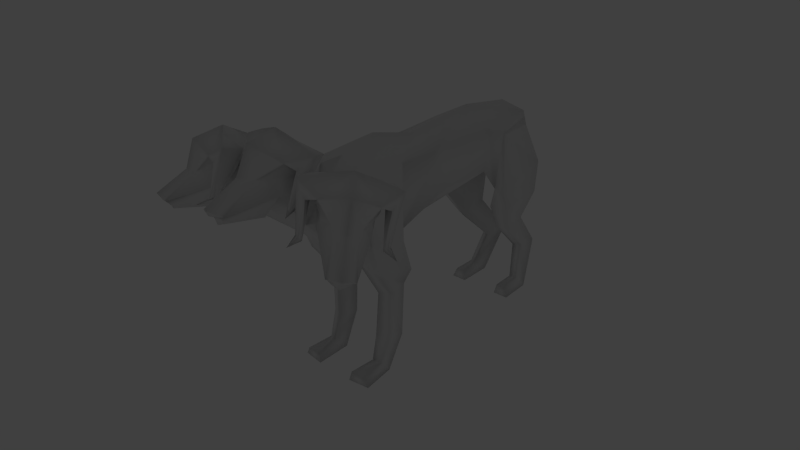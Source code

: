 # Source: cerberus_v002.blend  (saved by Blender 2.56.2; exported with 4.5.12 LTS)
import bpy
from mathutils import Matrix  # noqa: F401  (used for matrix-valued properties, if any)

bpy.ops.wm.read_factory_settings(use_empty=True)
scene = bpy.context.scene
scene.name = 'Scene'

# ---- collections
col_collection_1 = bpy.data.collections.new('Collection 1'); scene.collection.children.link(col_collection_1)
col_collection_2 = bpy.data.collections.new('Collection 2'); scene.collection.children.link(col_collection_2)
col_collection_2.hide_render = True
col_collection_2.hide_viewport = True
col_collection_10 = bpy.data.collections.new('Collection 10'); scene.collection.children.link(col_collection_10)
col_collection_10.hide_render = True
col_collection_10.hide_viewport = True

# ---- materials (node trees are filled in below, after node groups)
mat_material_001 = bpy.data.materials.new('Material.001')
mat_material_001.alpha_threshold = 0.0
mat_material_001.use_transparent_shadow = False
mat_material_001.roughness = 0.5
mat_material_001.line_color = (0.0, 0.0, 0.0, 1.0)

# ---- material node trees

# ---- world
world_world = bpy.data.worlds.new('World'); scene.world = world_world
world_world.color = (0.05088, 0.05088, 0.05088)
world_world.use_sun_shadow = False
world_world.sun_shadow_jitter_overblur = 0.0
world_world.cycles.sampling_method = 'MANUAL'
world_world.cycles.sample_map_resolution = 256

# ---- cameras
cam_camera = bpy.data.cameras.new('Camera')
cam_camera.clip_end = 100.0
cam_camera.lens = 35.0
cam_camera.ortho_scale = 7.314
cam_camera.dof.focus_distance = 0.0
cam_camera.dof.aperture_fstop = 128.0

# ---- lights
light_lamp = bpy.data.lights.new('Lamp', 'POINT')
light_lamp.transmission_factor = 0.0
light_lamp.cutoff_distance = 30.0
light_lamp.energy = 100.0
light_lamp.shadow_buffer_clip_start = 1.001
light_lamp.shadow_soft_size = 1.0
light_lamp.shadow_maximum_resolution = 0.006
light_lamp.use_absolute_resolution = True
light_lamp.cycles.use_multiple_importance_sampling = False

# ---- meshes
me_cube_004 = bpy.data.meshes.new('Cube.004')
me_cube_004.from_pydata([(-6.439, 13.5, -2.905), (6.439, 13.5, -2.905), (-6.413, 15.25, 6.134), (6.413, 15.25, 6.134), (-4.324, 23.99, 6.424), (4.324, 23.99, 6.424), (-3.812, 24.55, 0.6046), (3.812, 24.55, 0.6046), (-8.151, 23.22, -0.3001), (8.151, 23.22, -0.3001), (-5.658, 22.54, 5.671), (5.658, 22.54, 5.671), (-6.088, 16.13, 5.598), (6.088, 16.13, 5.598), (-7.736, 14.13, -3.432), (7.736, 14.13, -3.432), (-5.11, 19.37, -12.48), (5.11, 19.37, -12.48), (-5.839, 22.65, -11.21), (5.839, 22.65, -11.21), (-3.238, 23.59, -10.82), (3.238, 23.59, -10.82), (-3.69, 18.94, -12.73), (3.69, 18.94, -12.73), (-3.994, 23.17, -23.78), (3.994, 23.17, -23.78), (-3.545, 25.85, -25.97), (3.545, 25.85, -25.97), (-5.772, 25.27, -25.97), (5.772, 25.27, -25.97), (-5.149, 23.51, -23.91), (5.149, 23.51, -23.91), (-5.35, 19.51, -24.17), (5.35, 19.51, -24.17), (-6.12, 19.36, -25.97), (6.12, 19.36, -25.97), (-3.358, 19.39, -25.97), (3.358, 19.39, -25.97), (-3.755, 19.57, -24.25), (3.755, 19.57, -24.25), (-2.357, 29.72, -17.94), (2.357, 29.72, -17.94), (-2.874, 25.15, -18.37), (2.874, 25.15, -18.37), (-4.923, 28.55, -17.9), (4.923, 28.55, -17.9), (-4.217, 25.78, -18.28), (4.217, 25.78, -18.28), (-4.725, 14.95, -7.004), (4.725, 14.95, -7.004), (-7.473, 15.78, -6.852), (7.473, 15.78, -6.852), (-8.276, 22.52, -5.568), (8.276, 22.52, -5.568), (-3.256, 24.3, -5.639), (3.256, 24.3, -5.639), (2.764, -18.5, -2.973), (0.0, -18.48, -3.82), (0.0, -13.92, 8.659), (0.0, -7.914, 10.44), (0.0, -5.341, -5.901), (-5.728, -7.866, 7.3), (5.728, -7.866, 7.3), (-4.095, -6.703, -4.315), (4.095, -6.703, -4.315), (-5.456, 11.64, 0.3355), (5.456, 11.64, 0.3355), (-5.301, 12.62, 7.188), (5.301, 12.62, 7.188), (0.0, 14.27, -1.359), (0.0, 13.48, 9.977), (-8.494, -10.59, -2.834), (8.494, -10.59, -2.834), (-7.302, -9.464, 4.267), (7.302, -9.464, 4.267), (-6.903, -15.88, 5.517), (6.903, -15.88, 5.517), (-7.882, -16.22, -2.096), (7.882, -16.22, -2.096), (-6.238, -10.86, -12.26), (6.238, -10.86, -12.26), (-6.545, -8.373, -11.34), (6.545, -8.373, -11.34), (-3.814, -7.805, -11.22), (3.814, -7.805, -11.22), (-4.307, -11.54, -12.49), (4.307, -11.54, -12.49), (-4.196, -12.83, -23.72), (4.196, -12.83, -23.72), (-3.619, -10.87, -25.73), (3.619, -10.87, -25.73), (-5.913, -10.97, -25.73), (5.913, -10.97, -25.73), (-5.585, -12.39, -23.97), (5.585, -12.39, -23.97), (-6.099, -16.61, -24.33), (6.099, -16.61, -24.33), (-6.795, -16.52, -25.73), (6.795, -16.52, -25.73), (-3.246, -16.98, -25.73), (3.246, -16.98, -25.73), (-3.649, -16.8, -24.15), (3.649, -16.8, -24.15), (-3.5, -8.516, -19.91), (3.5, -8.516, -19.91), (-4.025, -11.83, -19.77), (4.025, -11.83, -19.77), (-6.79, -9.028, -19.69), (6.79, -9.028, -19.69), (-6.001, -10.9, -19.7), (6.001, -10.9, -19.7), (-4.073, -15.43, -5.886), (4.073, -15.43, -5.886), (-7.225, -14.11, -7.79), (7.225, -14.11, -7.79), (-8.797, -9.256, -7.801), (8.797, -9.256, -7.801), (-3.631, -7.232, -8.781), (3.631, -7.232, -8.781), (-2.426, 24.87, -0.3242), (2.426, 24.87, -0.3242), (-3.702, 24.53, 7.261), (3.702, 24.53, 7.261), (0.0, 25.22, -0.3685), (0.0, 23.42, 8.659), (0.0, 25.05, 7.723), (0.0, 25.44, 4.032), (-2.002, 24.95, 7.094), (2.002, 24.95, 7.094), (-2.088, 25.57, 4.263), (2.088, 25.57, 4.263), (-1.441, 27.87, 2.048), (1.441, 27.87, 2.048), (-1.121, 29.08, 3.006), (1.121, 29.08, 3.006), (0.0, 27.19, 2.126), (0.0, 29.34, 3.299), (0.0, 32.95, -6.967), (0.0, 31.63, -7.082), (-0.6403, 32.68, -6.945), (0.6403, 32.68, -6.945), (-0.7614, 32.07, -7.177), (0.7614, 32.07, -7.177), (-5.286, 2.419, 0.2233), (5.286, 2.419, 0.2233), (-4.69, 1.206, 6.688), (4.69, 1.206, 6.688), (0.0, 2.807, -5.234), (0.0, 1.065, 8.239), (3.867, -22.26, 9.351), (3.266, -27.68, 7.733), (1.543, -29.83, 9.984), (3.802, -27.11, 11.96), (1.84, -34.99, 6.734), (1.349, -35.27, 7.048), (0.0, -29.59, 14.35), (3.322e-07, -35.96, 6.767), (2.933, -27.05, 10.86), (2.073, -28.44, 10.01), (3.09, -27.23, 9.726), (3.914, -25.71, 10.35), (1.518, -35.15, 6.717), (0.0, -35.34, 6.94), (0.9603, -34.32, 5.472), (1.876, -29.05, 4.878), (3.151, -24.67, 14.34), (0.0, -25.05, 15.32), (2.637, -22.78, 12.04), (0.0, -23.09, 13.83), (5.416, -21.97, 12.27), (6.582, -24.42, 12.99), (5.225, -26.35, 11.19), (4.622, -23.43, 10.04), (5.358, -27.36, 6.021), (4.903, -27.97, 6.334), (5.545, -27.94, 6.744), (5.826, -27.3, 6.558), (6.628, -29.68, 6.328), (0.0, -17.7, 8.595), (3.411, -21.59, 5.068), (3.567, -23.88, 2.544), (0.0, -22.48, 0.3228), (8.42, -22.79, 0.5759), (4.684, -23.47, 3.049), (9.638, -19.53, 0.7618), (5.339, -21.85, 5.439), (8.999, -17.93, 3.745), (0.0, -20.45, 11.12), (7.169, -19.09, 5.251), (-4.863, -16.73, 6.985), (4.863, -16.73, 6.985), (-7.169, -19.09, 5.251), (-8.999, -17.93, 3.745), (-5.339, -21.85, 5.439), (-9.638, -19.53, 0.7618), (-4.684, -23.47, 3.049), (-8.42, -22.79, 0.5759), (-3.567, -23.88, 2.544), (-3.411, -21.59, 5.068), (0.0, -27.12, 4.97), (-6.628, -29.68, 6.328), (-5.826, -27.3, 6.558), (-5.545, -27.94, 6.744), (-4.903, -27.97, 6.334), (-5.358, -27.36, 6.021), (-4.622, -23.43, 10.04), (-5.225, -26.35, 11.19), (-6.582, -24.42, 12.99), (-5.416, -21.97, 12.27), (-2.637, -22.78, 12.04), (-3.151, -24.67, 14.34), (0.0, -28.96, 4.439), (-1.876, -29.05, 4.878), (0.0, -34.81, 5.22), (-0.9603, -34.32, 5.472), (-1.518, -35.15, 6.717), (0.0, -28.11, 6.747), (-3.914, -25.71, 10.35), (-3.09, -27.23, 9.726), (-2.073, -28.44, 10.01), (-2.933, -27.05, 10.86), (6.344e-07, -36.5, 7.865), (6.344e-07, -31.52, 10.41), (-1.349, -35.27, 7.048), (-1.84, -34.99, 6.734), (-3.802, -27.11, 11.96), (-1.543, -29.83, 9.984), (-3.266, -27.68, 7.733), (-3.867, -22.26, 9.351), (-2.764, -18.5, -2.973), (6.811, -24.69, 7.997), (10.52, -28.06, 5.308), (13.74, -28.37, 6.785), (10.84, -28.09, 9.591), (16.25, -32.18, 2.718), (16.85, -32.03, 2.886), (16.06, -28.47, 6.61), (18.83, -31.95, 3.213), (11.11, -27.42, 8.391), (12.43, -27.77, 7.159), (10.84, -27.64, 7.291), (9.394, -27.16, 8.321), (12.79, -26.03, 3.715), (16.57, -32.06, 2.618), (16.07, -31.06, 1.475), (17.0, -30.73, 0.9744), (11.68, -28.0, 2.051), (12.79, -26.6, 1.323), (10.21, -25.93, 12.24), (8.689, -24.21, 10.29), (6.292, -25.62, 11.14), (7.363, -28.18, 11.58), (9.152, -28.55, 9.237), (7.267, -26.05, 8.568), (8.44, -29.3, 4.069), (9.246, -29.41, 4.179), (8.894, -29.85, 4.69), (8.218, -29.6, 4.679), (9.239, -31.84, 4.145), (11.66, -25.31, 2.184), (8.657, -20.69, 9.391), (18.29, -22.42, 1.883), (16.17, -21.32, 2.69), (16.47, -21.97, 2.797), (15.94, -22.44, 2.505), (15.76, -21.69, 2.24), (13.58, -19.49, 6.99), (16.29, -21.13, 7.453), (16.35, -18.83, 9.329), (13.69, -17.92, 9.29), (11.16, -22.58, 11.51), (12.29, -20.47, 9.394), (12.88, -23.98, 12.59), (14.52, -21.46, 11.17), (14.24, -25.33, 1.41), (17.38, -29.7, 1.147), (17.8, -31.12, 2.537), (18.64, -29.9, 2.099), (14.74, -21.6, 6.985), (15.06, -23.25, 6.236), (15.27, -24.83, 6.451), (15.12, -23.25, 7.389), (18.18, -31.56, 2.253), (15.74, -27.16, 10.79), (18.69, -30.11, 2.426), (18.76, -29.56, 2.09), (16.03, -22.68, 8.293), (15.85, -26.18, 6.258), (14.98, -23.42, 4.192), (12.09, -19.2, 6.677), (-12.09, -19.2, 6.677), (-14.98, -23.42, 4.192), (-15.85, -26.18, 6.258), (-16.03, -22.68, 8.293), (-18.76, -29.56, 2.09), (-18.69, -30.11, 2.426), (-15.74, -27.16, 10.79), (-18.18, -31.56, 2.253), (-15.12, -23.25, 7.389), (-15.27, -24.83, 6.451), (-15.06, -23.25, 6.236), (-14.74, -21.6, 6.985), (-18.64, -29.9, 2.099), (-17.8, -31.12, 2.537), (-17.38, -29.7, 1.147), (-14.24, -25.33, 1.41), (-14.52, -21.46, 11.17), (-12.88, -23.98, 12.59), (-12.29, -20.47, 9.394), (-11.16, -22.58, 11.51), (-13.69, -17.92, 9.29), (-16.35, -18.83, 9.329), (-16.29, -21.13, 7.453), (-13.58, -19.49, 6.99), (-15.76, -21.69, 2.24), (-15.94, -22.44, 2.505), (-16.47, -21.97, 2.797), (-16.17, -21.32, 2.69), (-18.29, -22.42, 1.883), (-8.657, -20.69, 9.391), (-11.66, -25.31, 2.184), (-9.238, -31.84, 4.145), (-8.217, -29.6, 4.679), (-8.894, -29.85, 4.69), (-9.246, -29.41, 4.179), (-8.44, -29.3, 4.069), (-7.267, -26.05, 8.568), (-9.151, -28.55, 9.237), (-7.363, -28.18, 11.58), (-6.291, -25.62, 11.14), (-8.689, -24.21, 10.29), (-10.21, -25.93, 12.24), (-12.79, -26.6, 1.323), (-11.68, -28.0, 2.051), (-17.0, -30.73, 0.9744), (-16.07, -31.06, 1.475), (-16.57, -32.06, 2.618), (-12.79, -26.03, 3.715), (-9.394, -27.16, 8.321), (-10.84, -27.64, 7.291), (-12.43, -27.77, 7.159), (-11.11, -27.42, 8.391), (-18.83, -31.95, 3.213), (-16.06, -28.47, 6.61), (-16.85, -32.03, 2.886), (-16.25, -32.18, 2.718), (-10.84, -28.09, 9.591), (-13.74, -28.37, 6.785), (-10.52, -28.06, 5.308), (-6.811, -24.69, 7.997)], [], [(10, 4, 6, 8), (7, 5, 11, 9), (12, 2, 4, 10), (5, 3, 13, 11), (14, 0, 2, 12), (3, 1, 15, 13), (8, 14, 12, 10), (13, 15, 9, 11), (38, 24, 30, 32), (31, 25, 39, 33), (32, 30, 28, 34), (29, 31, 33, 35), (34, 28, 26, 36), (27, 29, 35, 37), (36, 26, 24, 38), (25, 27, 37, 39), (34, 36, 38, 32), (39, 37, 35, 33), (42, 40, 20, 22), (21, 41, 43, 23), (24, 26, 40, 42), (41, 27, 25, 43), (40, 44, 18, 20), (19, 45, 41, 21), (26, 28, 44, 40), (45, 29, 27, 41), (44, 46, 16, 18), (17, 47, 45, 19), (28, 30, 46, 44), (47, 31, 29, 45), (46, 42, 22, 16), (23, 43, 47, 17), (30, 24, 42, 46), (43, 25, 31, 47), (0, 14, 50, 48), (51, 15, 1, 49), (16, 22, 48, 50), (49, 23, 17, 51), (52, 50, 14, 8), (15, 51, 53, 9), (18, 16, 50, 52), (51, 17, 19, 53), (54, 52, 8, 6), (9, 53, 55, 7), (20, 18, 52, 54), (53, 19, 21, 55), (6, 0, 48, 54), (49, 1, 7, 55), (22, 20, 54, 48), (55, 21, 23, 49), (60, 57, 229, 63), (56, 57, 60, 64), (73, 61, 63, 71), (64, 62, 74, 72), (71, 77, 75, 73), (76, 78, 72, 74), (101, 87, 93, 95), (94, 88, 102, 96), (95, 93, 91, 97), (92, 94, 96, 98), (97, 91, 89, 99), (90, 92, 98, 100), (99, 89, 87, 101), (88, 90, 100, 102), (97, 99, 101, 95), (102, 100, 98, 96), (105, 103, 83, 85), (84, 104, 106, 86), (87, 89, 103, 105), (104, 90, 88, 106), (103, 107, 81, 83), (82, 108, 104, 84), (89, 91, 107, 103), (108, 92, 90, 104), (107, 109, 79, 81), (80, 110, 108, 82), (91, 93, 109, 107), (110, 94, 92, 108), (109, 105, 85, 79), (86, 106, 110, 80), (93, 87, 105, 109), (106, 88, 94, 110), (113, 111, 229, 77), (56, 112, 114, 78), (79, 85, 111, 113), (112, 86, 80, 114), (115, 113, 77, 71), (78, 114, 116, 72), (81, 79, 113, 115), (114, 80, 82, 116), (117, 115, 71, 63), (72, 116, 118, 64), (83, 81, 115, 117), (116, 82, 84, 118), (63, 229, 111, 117), (112, 56, 64, 118), (85, 83, 117, 111), (118, 84, 86, 112), (123, 69, 65, 119), (66, 69, 123, 120), (121, 67, 70, 124), (70, 68, 122, 124), (121, 4, 2, 67), (3, 5, 122, 68), (119, 6, 4, 121), (5, 7, 120, 122), (0, 6, 119, 65), (120, 7, 1, 66), (0, 65, 67, 2), (68, 66, 1, 3), (127, 121, 124, 125), (124, 122, 128, 125), (126, 123, 119, 129), (120, 123, 126, 130), (129, 119, 121, 127), (122, 120, 130, 128), (131, 129, 127, 133), (128, 130, 132, 134), (135, 126, 129, 131), (130, 126, 135, 132), (133, 127, 125, 136), (125, 128, 134, 136), (139, 133, 136, 137), (136, 134, 140, 137), (138, 135, 131, 141), (132, 135, 138, 142), (141, 131, 133, 139), (134, 132, 142, 140), (137, 138, 141, 139), (142, 138, 137, 140), (145, 143, 63, 61), (64, 144, 146, 62), (67, 65, 143, 145), (144, 66, 68, 146), (143, 147, 60, 63), (60, 147, 144, 64), (65, 69, 147, 143), (147, 69, 66, 144), (148, 145, 61, 59), (62, 146, 148, 59), (70, 67, 145, 148), (146, 68, 70, 148), (151, 154, 153, 150), (151, 222, 221, 154), (151, 152, 155, 222), (153, 154, 221, 156), (152, 157, 160, 149), (151, 158, 157, 152), (150, 159, 158, 151), (149, 160, 159, 150), (160, 157, 158, 159), (150, 153, 156, 216), (150, 216, 162, 161), (162, 213, 163, 161), (213, 211, 164, 163), (150, 161, 163, 164), (152, 165, 166, 155), (165, 167, 168, 166), (167, 169, 172, 149), (165, 170, 169, 167), (152, 171, 170, 165), (149, 172, 171, 152), (172, 173, 174, 171), (171, 174, 175, 170), (170, 175, 176, 169), (169, 176, 173, 172), (173, 177, 174), (173, 176, 177), (175, 177, 176), (174, 177, 175), (150, 164, 211, 199), (150, 180, 179, 149), (199, 181, 180, 150), (56, 180, 181, 57), (76, 186, 184, 78), (179, 180, 183, 185), (56, 78, 184, 182), (149, 187, 168, 167), (149, 179, 178, 187), (186, 76, 190, 188), (188, 190, 179, 185), (75, 189, 61, 73), (62, 190, 76, 74), (58, 178, 179, 190), (189, 58, 59, 61), (59, 58, 190, 62), (58, 189, 198, 178), (228, 187, 178, 198), (228, 209, 168, 187), (229, 57, 181, 197), (199, 227, 197, 181), (227, 228, 198, 197), (227, 199, 211, 212), (203, 202, 200), (202, 201, 200), (204, 200, 201), (204, 203, 200), (208, 205, 204, 201), (207, 208, 201, 202), (206, 207, 202, 203), (205, 206, 203, 204), (228, 225, 206, 205), (225, 210, 207, 206), (210, 209, 208, 207), (209, 228, 205, 208), (210, 166, 168, 209), (225, 155, 166, 210), (227, 212, 214, 215), (213, 214, 212, 211), (162, 215, 214, 213), (227, 215, 162, 216), (227, 216, 156, 224), (217, 218, 219, 220), (228, 227, 218, 217), (227, 226, 219, 218), (226, 225, 220, 219), (225, 228, 217, 220), (224, 156, 221, 223), (226, 222, 155, 225), (226, 223, 221, 222), (226, 227, 224, 223), (189, 191, 193, 198), (75, 192, 191, 189), (193, 195, 197, 198), (182, 183, 180, 56), (75, 77, 194, 192), (77, 229, 196, 194), (195, 196, 229, 197), (232, 231, 234, 235), (232, 235, 237, 236), (232, 236, 283, 233), (234, 282, 237, 235), (233, 230, 241, 238), (232, 233, 238, 239), (231, 232, 239, 240), (230, 231, 240, 241), (241, 240, 239, 238), (231, 242, 282, 234), (231, 243, 276, 242), (276, 243, 244, 245), (245, 244, 246, 247), (231, 246, 244, 243), (233, 283, 272, 248), (248, 272, 270, 249), (249, 230, 253, 250), (248, 249, 250, 251), (233, 248, 251, 252), (230, 233, 252, 253), (253, 252, 255, 254), (252, 251, 256, 255), (251, 250, 257, 256), (250, 253, 254, 257), (254, 255, 258), (254, 258, 257), (256, 257, 258), (255, 256, 258), (231, 259, 247, 246), (231, 230, 185, 183), (259, 231, 183, 182), (230, 249, 270, 260), (230, 260, 188, 185), (289, 186, 188, 260), (289, 260, 270, 271), (259, 182, 184, 288), (288, 184, 186, 289), (288, 274, 247, 259), (264, 261, 263), (263, 261, 262), (265, 262, 261), (265, 261, 264), (269, 262, 265, 266), (268, 263, 262, 269), (267, 264, 263, 268), (266, 265, 264, 267), (289, 266, 267, 286), (286, 267, 268, 273), (273, 268, 269, 271), (271, 269, 266, 289), (273, 271, 270, 272), (286, 273, 272, 283), (288, 277, 275, 274), (245, 247, 274, 275), (276, 245, 275, 277), (288, 242, 276, 277), (288, 285, 282, 242), (278, 281, 280, 279), (289, 278, 279, 288), (288, 279, 280, 287), (287, 280, 281, 286), (286, 281, 278, 289), (285, 284, 237, 282), (287, 286, 283, 236), (287, 236, 237, 284), (287, 284, 285, 288), (292, 291, 294, 295), (292, 295, 342, 343), (292, 343, 296, 293), (294, 297, 342, 295), (293, 290, 301, 298), (292, 293, 298, 299), (291, 292, 299, 300), (290, 291, 300, 301), (301, 300, 299, 298), (291, 337, 297, 294), (291, 302, 303, 337), (303, 302, 304, 334), (334, 304, 305, 332), (291, 305, 304, 302), (293, 296, 307, 306), (306, 307, 309, 308), (308, 290, 313, 310), (306, 308, 310, 311), (293, 306, 311, 312), (290, 293, 312, 313), (313, 312, 315, 314), (312, 311, 316, 315), (311, 310, 317, 316), (310, 313, 314, 317), (314, 315, 318), (314, 318, 317), (316, 317, 318), (315, 316, 318), (291, 320, 332, 305), (291, 290, 192, 194), (320, 291, 194, 196), (290, 308, 309, 319), (290, 319, 191, 192), (349, 193, 191, 319), (349, 319, 309, 330), (320, 196, 195, 348), (348, 195, 193, 349), (348, 333, 332, 320), (324, 321, 323), (323, 321, 322), (325, 322, 321), (325, 321, 324), (329, 322, 325, 326), (328, 323, 322, 329), (327, 324, 323, 328), (326, 325, 324, 327), (349, 326, 327, 346), (346, 327, 328, 331), (331, 328, 329, 330), (330, 329, 326, 349), (331, 330, 309, 307), (346, 331, 307, 296), (348, 336, 335, 333), (334, 332, 333, 335), (303, 334, 335, 336), (348, 337, 303, 336), (348, 345, 297, 337), (338, 341, 340, 339), (349, 338, 339, 348), (348, 339, 340, 347), (347, 340, 341, 346), (346, 341, 338, 349), (345, 344, 342, 297), (347, 346, 296, 343), (347, 343, 342, 344), (347, 344, 345, 348)])
me_cube_004.polygons.foreach_set('use_smooth', [True] * 360)
_uv = me_cube_004.uv_layers.new(name='UVTex')
_uv.uv.foreach_set('vector', [0.4092, 0.4464, 0.435, 0.4471, 0.3997, 0.5202, 0.3567, 0.4878, 0.5993, 0.5202, 0.5641, 0.447, 0.5898, 0.4464, 0.6424, 0.4878, 0.3792, 0.4093, 0.3938, 0.3918, 0.435, 0.4471, 0.4092, 0.4464, 0.5641, 0.447, 0.6052, 0.3918, 0.6198, 0.4093, 0.5898, 0.4464, 0.2993, 0.4547, 0.2604, 0.4173, 0.3938, 0.3918, 0.3792, 0.4093, 0.6052, 0.3918, 0.7387, 0.4173, 0.6998, 0.4547, 0.6198, 0.4093, 0.3567, 0.4878, 0.2993, 0.4547, 0.3792, 0.4093, 0.4092, 0.4464, 0.6198, 0.4093, 0.6998, 0.4547, 0.6424, 0.4878, 0.5898, 0.4464, 0.07909, 0.7429, 0.09654, 0.7069, 0.1224, 0.7254, 0.09692, 0.7467, 0.8767, 0.7254, 0.9025, 0.7069, 0.92, 0.7429, 0.9021, 0.7467, 0.09692, 0.7467, 0.1224, 0.7254, 0.1343, 0.7463, 0.09791, 0.7624, 0.8648, 0.7464, 0.8767, 0.7254, 0.9021, 0.7467, 0.9012, 0.7625, 0.09791, 0.7624, 0.1343, 0.7463, 0.1491, 0.7734, 0.1189, 0.7966, 0.85, 0.7734, 0.8648, 0.7464, 0.9012, 0.7625, 0.8802, 0.7966, 0.06662, 0.7403, 0.05943, 0.7078, 0.09654, 0.7069, 0.07909, 0.7429, 0.9025, 0.7069, 0.9397, 0.7079, 0.9325, 0.7403, 0.92, 0.7429, 0.09791, 0.7624, 0.06883, 0.7513, 0.07909, 0.7429, 0.09692, 0.7467, 0.92, 0.7429, 0.9302, 0.7513, 0.9012, 0.7625, 0.9021, 0.7467, 0.1576, 0.6218, 0.1321, 0.5935, 0.1807, 0.551, 0.2011, 0.5731, 0.8184, 0.5511, 0.867, 0.5935, 0.8414, 0.6218, 0.798, 0.5731, 0.09654, 0.7069, 0.05943, 0.7078, 0.1321, 0.5935, 0.1576, 0.6218, 0.867, 0.5935, 0.9397, 0.7079, 0.9025, 0.7069, 0.8414, 0.6218, 0.2327, 0.6697, 0.2037, 0.6528, 0.2449, 0.583, 0.2621, 0.6086, 0.7542, 0.5831, 0.7954, 0.6528, 0.7664, 0.6697, 0.737, 0.6086, 0.1491, 0.7734, 0.1343, 0.7463, 0.2037, 0.6528, 0.2327, 0.6697, 0.7954, 0.6528, 0.8648, 0.7464, 0.85, 0.7734, 0.7664, 0.6697, 0.2037, 0.6528, 0.1794, 0.6394, 0.2204, 0.5781, 0.2449, 0.583, 0.7787, 0.5781, 0.8197, 0.6394, 0.7954, 0.6528, 0.7542, 0.5831, 0.1343, 0.7463, 0.1224, 0.7254, 0.1794, 0.6394, 0.2037, 0.6528, 0.8197, 0.6394, 0.8767, 0.7254, 0.8648, 0.7464, 0.7954, 0.6528, 0.1794, 0.6394, 0.1576, 0.6218, 0.2011, 0.5731, 0.2204, 0.5781, 0.798, 0.5731, 0.8414, 0.6218, 0.8197, 0.6394, 0.7787, 0.5781, 0.1224, 0.7254, 0.09654, 0.7069, 0.1576, 0.6218, 0.1794, 0.6394, 0.8414, 0.6218, 0.9025, 0.7069, 0.8767, 0.7254, 0.8197, 0.6394, 0.2604, 0.4173, 0.2993, 0.4547, 0.2697, 0.5044, 0.2325, 0.4909, 0.7206, 0.4897, 0.6998, 0.4547, 0.7387, 0.4173, 0.7583, 0.469, 0.2204, 0.5781, 0.2011, 0.5731, 0.2325, 0.4909, 0.2697, 0.5044, 0.7583, 0.469, 0.798, 0.5731, 0.7787, 0.5781, 0.7206, 0.4897, 0.3003, 0.5294, 0.2697, 0.5044, 0.2993, 0.4547, 0.3567, 0.4878, 0.6998, 0.4547, 0.7206, 0.4897, 0.6821, 0.517, 0.6424, 0.4878, 0.2449, 0.583, 0.2204, 0.5781, 0.2697, 0.5044, 0.3003, 0.5294, 0.7206, 0.4897, 0.7787, 0.5781, 0.7542, 0.5831, 0.6821, 0.517, 0.3214, 0.5823, 0.3003, 0.5294, 0.3567, 0.4878, 0.3997, 0.5202, 0.6424, 0.4878, 0.6821, 0.517, 0.6777, 0.5823, 0.5993, 0.5202, 0.2621, 0.6086, 0.2449, 0.583, 0.3003, 0.5294, 0.3214, 0.5823, 0.6821, 0.517, 0.7542, 0.5831, 0.737, 0.6086, 0.6777, 0.5823, 0.1838, 0.4002, 0.2604, 0.4173, 0.2325, 0.4909, 0.183, 0.4893, 0.7583, 0.469, 0.7387, 0.4173, 0.8153, 0.4002, 0.8161, 0.4893, 0.2011, 0.5731, 0.1807, 0.551, 0.183, 0.4893, 0.2325, 0.4909, 0.8161, 0.4893, 0.8184, 0.5511, 0.798, 0.5731, 0.7583, 0.469, 0.2268, 0.01758, 0.2935, 0.05291, 0.2813, 0.07805, 0.2128, 0.07063, 0.7178, 0.07805, 0.7056, 0.05291, 0.7724, 0.01758, 0.7864, 0.07063, 0.3945, 0.2064, 0.4087, 0.2457, 0.2916, 0.211, 0.3116, 0.1699, 0.7075, 0.211, 0.5901, 0.2456, 0.6044, 0.2063, 0.6875, 0.1699, 0.3116, 0.1699, 0.3193, 0.131, 0.4011, 0.1701, 0.3945, 0.2064, 0.5978, 0.1701, 0.6798, 0.131, 0.6875, 0.1699, 0.6044, 0.2063, 0.0201, 0.2211, 0.05466, 0.2127, 0.06248, 0.2319, 0.03229, 0.2431, 0.9367, 0.2319, 0.9445, 0.2127, 0.9791, 0.2211, 0.9669, 0.2431, 0.03229, 0.2431, 0.06248, 0.2319, 0.06178, 0.2535, 0.02434, 0.2545, 0.9374, 0.2535, 0.9367, 0.2319, 0.9669, 0.2431, 0.9748, 0.2545, 0.02434, 0.2545, 0.06178, 0.2535, 0.06062, 0.28, 0.03387, 0.2919, 0.9386, 0.2801, 0.9374, 0.2535, 0.9748, 0.2545, 0.9653, 0.2919, 0.01057, 0.2172, 0.03016, 0.197, 0.05466, 0.2127, 0.0201, 0.2211, 0.9445, 0.2127, 0.969, 0.197, 0.9886, 0.2173, 0.9791, 0.2211, 0.02434, 0.2545, 0.009595, 0.2211, 0.0201, 0.2211, 0.03229, 0.2431, 0.9791, 0.2211, 0.9896, 0.2211, 0.9748, 0.2545, 0.9669, 0.2431, 0.107, 0.1892, 0.09, 0.1617, 0.1797, 0.1291, 0.1881, 0.1586, 0.8194, 0.1291, 0.9092, 0.1617, 0.8921, 0.1892, 0.811, 0.1586, 0.05466, 0.2127, 0.03016, 0.197, 0.09, 0.1617, 0.107, 0.1892, 0.9092, 0.1617, 0.969, 0.197, 0.9445, 0.2127, 0.8921, 0.1892, 0.1321, 0.2729, 0.1304, 0.2334, 0.2143, 0.1916, 0.2209, 0.2251, 0.7848, 0.1916, 0.8688, 0.2334, 0.8671, 0.273, 0.7782, 0.2251, 0.06062, 0.28, 0.06178, 0.2535, 0.1304, 0.2334, 0.1321, 0.2729, 0.8688, 0.2334, 0.9374, 0.2535, 0.9386, 0.2801, 0.8671, 0.273, 0.1304, 0.2334, 0.1199, 0.212, 0.1984, 0.1759, 0.2143, 0.1916, 0.8007, 0.1759, 0.8792, 0.212, 0.8688, 0.2334, 0.7848, 0.1916, 0.06178, 0.2535, 0.06248, 0.2319, 0.1199, 0.212, 0.1304, 0.2334, 0.8792, 0.212, 0.9367, 0.2319, 0.9374, 0.2535, 0.8688, 0.2334, 0.1199, 0.212, 0.107, 0.1892, 0.1881, 0.1586, 0.1984, 0.1759, 0.811, 0.1586, 0.8921, 0.1892, 0.8792, 0.212, 0.8007, 0.1759, 0.06248, 0.2319, 0.05466, 0.2127, 0.107, 0.1892, 0.1199, 0.212, 0.8921, 0.1892, 0.9445, 0.2127, 0.9367, 0.2319, 0.8792, 0.212, 0.2534, 0.1423, 0.2542, 0.1052, 0.2813, 0.07805, 0.3193, 0.131, 0.7178, 0.07805, 0.7449, 0.1053, 0.7457, 0.1423, 0.6798, 0.131, 0.1984, 0.1759, 0.1881, 0.1586, 0.2542, 0.1052, 0.2534, 0.1423, 0.7449, 0.1053, 0.811, 0.1586, 0.8007, 0.1759, 0.7457, 0.1423, 0.2595, 0.1761, 0.2534, 0.1423, 0.3193, 0.131, 0.3116, 0.1699, 0.6798, 0.131, 0.7457, 0.1423, 0.7397, 0.1761, 0.6875, 0.1699, 0.2143, 0.1916, 0.1984, 0.1759, 0.2534, 0.1423, 0.2595, 0.1761, 0.7457, 0.1423, 0.8007, 0.1759, 0.7848, 0.1916, 0.7397, 0.1761, 0.2456, 0.2254, 0.2595, 0.1761, 0.3116, 0.1699, 0.2916, 0.211, 0.6875, 0.1699, 0.7397, 0.1761, 0.7535, 0.2254, 0.7075, 0.211, 0.2209, 0.2251, 0.2143, 0.1916, 0.2595, 0.1761, 0.2456, 0.2254, 0.7397, 0.1761, 0.7848, 0.1916, 0.7782, 0.2251, 0.7535, 0.2254, 0.2128, 0.07063, 0.2813, 0.07805, 0.2542, 0.1052, 0.1952, 0.1095, 0.7449, 0.1053, 0.7178, 0.07805, 0.7864, 0.07063, 0.8039, 0.1095, 0.1881, 0.1586, 0.1797, 0.1291, 0.1952, 0.1095, 0.2542, 0.1052, 0.8039, 0.1095, 0.8194, 0.1291, 0.811, 0.1586, 0.7449, 0.1053, 0.1916, 0.3625, 0.2248, 0.3557, 0.2915, 0.3821, 0.1941, 0.3764, 0.7076, 0.3821, 0.7743, 0.3558, 0.8075, 0.3626, 0.805, 0.3764, 0.4529, 0.4434, 0.4174, 0.3554, 0.4995, 0.3681, 0.4995, 0.4282, 0.4995, 0.3681, 0.5817, 0.3553, 0.5462, 0.4433, 0.4995, 0.4282, 0.4529, 0.4434, 0.435, 0.4471, 0.3938, 0.3918, 0.4174, 0.3554, 0.6052, 0.3918, 0.5641, 0.447, 0.5462, 0.4433, 0.5817, 0.3553, 0.3881, 0.5626, 0.3997, 0.5202, 0.435, 0.4471, 0.4529, 0.4434, 0.5641, 0.447, 0.5993, 0.5202, 0.6109, 0.5626, 0.5462, 0.4433, 0.2604, 0.4173, 0.1838, 0.4002, 0.1941, 0.3764, 0.2915, 0.3821, 0.805, 0.3764, 0.8153, 0.4002, 0.7387, 0.4173, 0.7076, 0.3821, 0.2604, 0.4173, 0.2915, 0.3821, 0.4174, 0.3554, 0.3938, 0.3918, 0.5817, 0.3553, 0.7076, 0.3821, 0.7387, 0.4173, 0.6052, 0.3918, 0.4721, 0.4571, 0.4529, 0.4434, 0.4995, 0.4282, 0.4995, 0.4502, 0.4995, 0.4282, 0.5462, 0.4433, 0.527, 0.4571, 0.4995, 0.4502, 0.4572, 0.5283, 0.3981, 0.5855, 0.3881, 0.5626, 0.4579, 0.4827, 0.6109, 0.5626, 0.601, 0.5855, 0.5419, 0.5283, 0.5412, 0.4827, 0.4579, 0.4827, 0.3881, 0.5626, 0.4529, 0.4434, 0.4721, 0.4571, 0.5462, 0.4433, 0.6109, 0.5626, 0.5412, 0.4827, 0.527, 0.4571, 0.481, 0.5376, 0.4579, 0.4827, 0.4721, 0.4571, 0.4891, 0.5265, 0.527, 0.4571, 0.5412, 0.4827, 0.5181, 0.5376, 0.51, 0.5265, 0.4664, 0.5486, 0.4572, 0.5283, 0.4579, 0.4827, 0.481, 0.5376, 0.5412, 0.4827, 0.5419, 0.5283, 0.5327, 0.5486, 0.5181, 0.5376, 0.4891, 0.5265, 0.4721, 0.4571, 0.4995, 0.4502, 0.4995, 0.5221, 0.4995, 0.4502, 0.527, 0.4571, 0.51, 0.5265, 0.4995, 0.5221, 0.4898, 0.6163, 0.4891, 0.5265, 0.4995, 0.5221, 0.4995, 0.6152, 0.4995, 0.5221, 0.51, 0.5265, 0.5093, 0.6163, 0.4995, 0.6152, 0.4734, 0.62, 0.4664, 0.5486, 0.481, 0.5376, 0.4824, 0.6207, 0.5181, 0.5376, 0.5327, 0.5486, 0.5257, 0.62, 0.5167, 0.6207, 0.4824, 0.6207, 0.481, 0.5376, 0.4891, 0.5265, 0.4898, 0.6163, 0.51, 0.5265, 0.5181, 0.5376, 0.5167, 0.6207, 0.5093, 0.6163, 0.4995, 0.6152, 0.4995, 0.6299, 0.4824, 0.6207, 0.4898, 0.6163, 0.5167, 0.6207, 0.4995, 0.6299, 0.4995, 0.6152, 0.5093, 0.6163, 0.4059, 0.2985, 0.3174, 0.2975, 0.2916, 0.211, 0.4087, 0.2457, 0.7075, 0.211, 0.6816, 0.2975, 0.5931, 0.2984, 0.5901, 0.2456, 0.4174, 0.3554, 0.2915, 0.3821, 0.3174, 0.2975, 0.4059, 0.2985, 0.6816, 0.2975, 0.7076, 0.3821, 0.5817, 0.3553, 0.5931, 0.2984, 0.3174, 0.2975, 0.2316, 0.2905, 0.2326, 0.2329, 0.2916, 0.211, 0.7665, 0.2329, 0.7675, 0.2906, 0.6816, 0.2975, 0.7075, 0.211, 0.2915, 0.3821, 0.2248, 0.3557, 0.2316, 0.2905, 0.3174, 0.2975, 0.7675, 0.2906, 0.7743, 0.3558, 0.7076, 0.3821, 0.6816, 0.2975, 0.4995, 0.3042, 0.4059, 0.2985, 0.4087, 0.2457, 0.4994, 0.2546, 0.5901, 0.2456, 0.5931, 0.2984, 0.4995, 0.3042, 0.4994, 0.2546, 0.4995, 0.3681, 0.4174, 0.3554, 0.4059, 0.2985, 0.4995, 0.3042, 0.5931, 0.2984, 0.5817, 0.3553, 0.4995, 0.3681, 0.4995, 0.3042, 0.5223, 0.849, 0.507, 0.818, 0.5096, 0.8162, 0.5759, 0.8039, 0.5223, 0.849, 0.4995, 0.8515, 0.4995, 0.8214, 0.507, 0.818, 0.5223, 0.849, 0.543, 0.8883, 0.4995, 0.8935, 0.4995, 0.8515, 0.5096, 0.8162, 0.507, 0.818, 0.4995, 0.8214, 0.5001, 0.8163, 0.543, 0.8883, 0.5449, 0.8712, 0.5641, 0.877, 0.6017, 0.8837, 0.5223, 0.849, 0.535, 0.8545, 0.5449, 0.8712, 0.543, 0.8883, 0.5759, 0.8039, 0.5561, 0.8541, 0.535, 0.8545, 0.5223, 0.849, 0.6017, 0.8837, 0.5641, 0.877, 0.5561, 0.8541, 0.5759, 0.8039, 0.5641, 0.877, 0.5449, 0.8712, 0.535, 0.8545, 0.5561, 0.8541, 0.5759, 0.8039, 0.5096, 0.8162, 0.5001, 0.8163, 0.4995, 0.7804, 0.5759, 0.8039, 0.4995, 0.7804, 0.4995, 0.7276, 0.5176, 0.7299, 0.4995, 0.7276, 0.4995, 0.6971, 0.522, 0.7041, 0.5176, 0.7299, 0.5187, 0.6808, 0.5942, 0.6855, 0.579, 0.7223, 0.522, 0.7041, 0.5759, 0.8039, 0.5176, 0.7299, 0.522, 0.7041, 0.579, 0.7223, 0.543, 0.8883, 0.5289, 0.9118, 0.4995, 0.9204, 0.4995, 0.8935, 0.5289, 0.9118, 0.5561, 0.9187, 0.4995, 0.9707, 0.4995, 0.9204, 0.7197, 0.9823, 0.7535, 0.9335, 0.7983, 0.9593, 0.8046, 0.9933, 0.6823, 0.9141, 0.7538, 0.9085, 0.7535, 0.9335, 0.7197, 0.9823, 0.7392, 0.8451, 0.7837, 0.8735, 0.7538, 0.9085, 0.6823, 0.9141, 0.8402, 0.7744, 0.8298, 0.8128, 0.7837, 0.8735, 0.7392, 0.8451, 0.8298, 0.8128, 0.957, 0.8641, 0.9429, 0.8783, 0.7837, 0.8735, 0.7837, 0.8735, 0.9429, 0.8783, 0.9397, 0.9005, 0.7538, 0.9085, 0.7538, 0.9085, 0.9397, 0.9005, 0.9402, 0.9256, 0.7535, 0.9335, 0.7535, 0.9335, 0.9402, 0.9256, 0.9496, 0.9478, 0.7983, 0.9593, 0.957, 0.8641, 0.9976, 0.9111, 0.9429, 0.8783, 0.9496, 0.9478, 0.9402, 0.9256, 0.9976, 0.9111, 0.9397, 0.9005, 0.9976, 0.9111, 0.9402, 0.9256, 0.9429, 0.8783, 0.9976, 0.9111, 0.9397, 0.9005, 0.5759, 0.8039, 0.579, 0.7223, 0.5942, 0.6855, 0.6195, 0.7013, 0.5759, 0.8039, 0.7194, 0.769, 0.6904, 0.8267, 0.6017, 0.8837, 0.6195, 0.7013, 0.7512, 0.6633, 0.7194, 0.769, 0.5759, 0.8039, 0.5266, 0.03414, 0.5246, 0.1016, 0.4993, 0.08279, 0.4996, 0.03232, 0.5978, 0.1701, 0.6071, 0.1234, 0.6413, 0.1116, 0.6798, 0.131, 0.5222, 0.1417, 0.5246, 0.1016, 0.5449, 0.1066, 0.5583, 0.1308, 0.7178, 0.07805, 0.6798, 0.131, 0.6413, 0.1116, 0.6552, 0.07774, 0.6017, 0.8837, 0.592, 0.9886, 0.4995, 0.9707, 0.5561, 0.9187, 0.6017, 0.8837, 0.6904, 0.8267, 0.6721, 0.9726, 0.592, 0.9886, 0.6071, 0.1234, 0.5978, 0.1701, 0.5579, 0.1862, 0.5838, 0.1334, 0.5838, 0.1334, 0.5579, 0.1862, 0.5222, 0.1417, 0.5583, 0.1308, 0.4011, 0.1701, 0.4408, 0.1865, 0.4087, 0.2457, 0.3945, 0.2064, 0.5901, 0.2456, 0.5579, 0.1862, 0.5978, 0.1701, 0.6044, 0.2063, 0.4994, 0.2161, 0.4993, 0.1862, 0.5222, 0.1417, 0.5579, 0.1862, 0.4408, 0.1865, 0.4994, 0.2161, 0.4994, 0.2546, 0.4087, 0.2457, 0.4994, 0.2546, 0.4994, 0.2161, 0.5579, 0.1862, 0.5901, 0.2456, 0.4994, 0.2161, 0.4408, 0.1865, 0.4754, 0.142, 0.4993, 0.1862, 0.3974, 0.8837, 0.4071, 0.9886, 0.327, 0.9726, 0.3086, 0.8267, 0.3974, 0.8837, 0.443, 0.9187, 0.4995, 0.9707, 0.4071, 0.9886, 0.4725, 0.03414, 0.4996, 0.03232, 0.4993, 0.08279, 0.4753, 0.1024, 0.3796, 0.7013, 0.4231, 0.8039, 0.2797, 0.769, 0.2479, 0.6633, 0.4231, 0.8039, 0.3974, 0.8837, 0.3086, 0.8267, 0.2797, 0.769, 0.4231, 0.8039, 0.3796, 0.7013, 0.4048, 0.6855, 0.4201, 0.7223, 0.9429, 0.8781, 0.9398, 0.9003, 0.9977, 0.9108, 0.9398, 0.9003, 0.9403, 0.9254, 0.9977, 0.9108, 0.9497, 0.9476, 0.9977, 0.9108, 0.9403, 0.9254, 0.9569, 0.8639, 0.9429, 0.8781, 0.9977, 0.9108, 0.7536, 0.9336, 0.7985, 0.9593, 0.9497, 0.9476, 0.9403, 0.9254, 0.7539, 0.9086, 0.7536, 0.9336, 0.9403, 0.9254, 0.9398, 0.9003, 0.7837, 0.8736, 0.7539, 0.9086, 0.9398, 0.9003, 0.9429, 0.8781, 0.8298, 0.8129, 0.7837, 0.8736, 0.9429, 0.8781, 0.9569, 0.8639, 0.8401, 0.7745, 0.7392, 0.8453, 0.7837, 0.8736, 0.8298, 0.8129, 0.7392, 0.8453, 0.6824, 0.9143, 0.7539, 0.9086, 0.7837, 0.8736, 0.6824, 0.9143, 0.72, 0.9824, 0.7536, 0.9336, 0.7539, 0.9086, 0.72, 0.9824, 0.8048, 0.9933, 0.7985, 0.9593, 0.7536, 0.9336, 0.4702, 0.9118, 0.4995, 0.9204, 0.4995, 0.9707, 0.443, 0.9187, 0.456, 0.8883, 0.4995, 0.8935, 0.4995, 0.9204, 0.4702, 0.9118, 0.4231, 0.8039, 0.4201, 0.7223, 0.4771, 0.7041, 0.4815, 0.7299, 0.4803, 0.6808, 0.4771, 0.7041, 0.4201, 0.7223, 0.4048, 0.6855, 0.4995, 0.7276, 0.4815, 0.7299, 0.4771, 0.7041, 0.4995, 0.6971, 0.4231, 0.8039, 0.4815, 0.7299, 0.4995, 0.7276, 0.4995, 0.7804, 0.4231, 0.8039, 0.4995, 0.7804, 0.4989, 0.8163, 0.4894, 0.8162, 0.4349, 0.877, 0.4429, 0.8541, 0.464, 0.8545, 0.4541, 0.8712, 0.3974, 0.8837, 0.4231, 0.8039, 0.4429, 0.8541, 0.4349, 0.877, 0.4231, 0.8039, 0.4768, 0.849, 0.464, 0.8545, 0.4429, 0.8541, 0.4768, 0.849, 0.456, 0.8883, 0.4541, 0.8712, 0.464, 0.8545, 0.456, 0.8883, 0.3974, 0.8837, 0.4349, 0.877, 0.4541, 0.8712, 0.4894, 0.8162, 0.4989, 0.8163, 0.4995, 0.8214, 0.492, 0.818, 0.4768, 0.849, 0.4995, 0.8515, 0.4995, 0.8935, 0.456, 0.8883, 0.4768, 0.849, 0.492, 0.818, 0.4995, 0.8214, 0.4995, 0.8515, 0.4768, 0.849, 0.4231, 0.8039, 0.4894, 0.8162, 0.492, 0.818, 0.4408, 0.1865, 0.4154, 0.1334, 0.4408, 0.1308, 0.4754, 0.142, 0.4011, 0.1701, 0.392, 0.1233, 0.4154, 0.1334, 0.4408, 0.1865, 0.4408, 0.1308, 0.4542, 0.1066, 0.4753, 0.1024, 0.4754, 0.142, 0.5547, 0.06454, 0.5449, 0.1066, 0.5246, 0.1016, 0.5266, 0.03414, 0.4011, 0.1701, 0.3193, 0.131, 0.3578, 0.1116, 0.392, 0.1233, 0.3193, 0.131, 0.2813, 0.07805, 0.3439, 0.07773, 0.3578, 0.1116, 0.4542, 0.1066, 0.4445, 0.06454, 0.4725, 0.03414, 0.4753, 0.1024, 0.4768, 0.849, 0.4231, 0.8039, 0.4894, 0.8162, 0.492, 0.818, 0.4768, 0.849, 0.492, 0.818, 0.4995, 0.8214, 0.4995, 0.8515, 0.4768, 0.849, 0.4995, 0.8515, 0.4995, 0.8935, 0.456, 0.8883, 0.4894, 0.8162, 0.4989, 0.8163, 0.4995, 0.8214, 0.492, 0.818, 0.456, 0.8883, 0.3974, 0.8837, 0.4349, 0.877, 0.4541, 0.8712, 0.4768, 0.849, 0.456, 0.8883, 0.4541, 0.8712, 0.464, 0.8545, 0.4231, 0.8039, 0.4768, 0.849, 0.464, 0.8545, 0.4429, 0.8541, 0.3974, 0.8837, 0.4231, 0.8039, 0.4429, 0.8541, 0.4349, 0.877, 0.4349, 0.877, 0.4429, 0.8541, 0.464, 0.8545, 0.4541, 0.8712, 0.4231, 0.8039, 0.4995, 0.7804, 0.4989, 0.8163, 0.4894, 0.8162, 0.4231, 0.8039, 0.4815, 0.7299, 0.4995, 0.7276, 0.4995, 0.7804, 0.4995, 0.7276, 0.4815, 0.7299, 0.4771, 0.7041, 0.4995, 0.6971, 0.4803, 0.6808, 0.4771, 0.7041, 0.4201, 0.7223, 0.4048, 0.6855, 0.4231, 0.8039, 0.4201, 0.7223, 0.4771, 0.7041, 0.4815, 0.7299, 0.456, 0.8883, 0.4995, 0.8935, 0.4995, 0.9204, 0.4702, 0.9118, 0.4702, 0.9118, 0.4995, 0.9204, 0.4995, 0.9707, 0.443, 0.9187, 0.72, 0.9824, 0.8048, 0.9933, 0.7985, 0.9593, 0.7536, 0.9336, 0.6824, 0.9143, 0.72, 0.9824, 0.7536, 0.9336, 0.7539, 0.9086, 0.7392, 0.8453, 0.6824, 0.9143, 0.7539, 0.9086, 0.7837, 0.8736, 0.8401, 0.7745, 0.7392, 0.8453, 0.7837, 0.8736, 0.8298, 0.8129, 0.8298, 0.8129, 0.7837, 0.8736, 0.9429, 0.8781, 0.9569, 0.8639, 0.7837, 0.8736, 0.7539, 0.9086, 0.9398, 0.9003, 0.9429, 0.8781, 0.7539, 0.9086, 0.7536, 0.9336, 0.9403, 0.9254, 0.9398, 0.9003, 0.7536, 0.9336, 0.7985, 0.9593, 0.9497, 0.9476, 0.9403, 0.9254, 0.9569, 0.8639, 0.9429, 0.8781, 0.9977, 0.9108, 0.9497, 0.9476, 0.9977, 0.9108, 0.9403, 0.9254, 0.9398, 0.9003, 0.9403, 0.9254, 0.9977, 0.9108, 0.9429, 0.8781, 0.9398, 0.9003, 0.9977, 0.9108, 0.4231, 0.8039, 0.3796, 0.7013, 0.4048, 0.6855, 0.4201, 0.7223, 0.4231, 0.8039, 0.3974, 0.8837, 0.3086, 0.8267, 0.2797, 0.769, 0.3796, 0.7013, 0.4231, 0.8039, 0.2797, 0.769, 0.2479, 0.6633, 0.3974, 0.8837, 0.443, 0.9187, 0.4995, 0.9707, 0.4071, 0.9886, 0.3974, 0.8837, 0.4071, 0.9886, 0.327, 0.9726, 0.3086, 0.8267, 0.6017, 0.8837, 0.6904, 0.8267, 0.6721, 0.9726, 0.592, 0.9886, 0.6017, 0.8837, 0.592, 0.9886, 0.4995, 0.9707, 0.5561, 0.9187, 0.6195, 0.7013, 0.7512, 0.6633, 0.7194, 0.769, 0.5759, 0.8039, 0.5759, 0.8039, 0.7194, 0.769, 0.6904, 0.8267, 0.6017, 0.8837, 0.5759, 0.8039, 0.579, 0.7223, 0.5942, 0.6855, 0.6195, 0.7013, 0.9429, 0.8783, 0.9976, 0.9111, 0.9397, 0.9005, 0.9397, 0.9005, 0.9976, 0.9111, 0.9402, 0.9256, 0.9496, 0.9478, 0.9402, 0.9256, 0.9976, 0.9111, 0.957, 0.8641, 0.9976, 0.9111, 0.9429, 0.8783, 0.7535, 0.9335, 0.9402, 0.9256, 0.9496, 0.9478, 0.7983, 0.9593, 0.7538, 0.9085, 0.9397, 0.9005, 0.9402, 0.9256, 0.7535, 0.9335, 0.7837, 0.8735, 0.9429, 0.8783, 0.9397, 0.9005, 0.7538, 0.9085, 0.8298, 0.8128, 0.957, 0.8641, 0.9429, 0.8783, 0.7837, 0.8735, 0.8402, 0.7744, 0.8298, 0.8128, 0.7837, 0.8735, 0.7392, 0.8451, 0.7392, 0.8451, 0.7837, 0.8735, 0.7538, 0.9085, 0.6823, 0.9141, 0.6823, 0.9141, 0.7538, 0.9085, 0.7535, 0.9335, 0.7197, 0.9823, 0.7197, 0.9823, 0.7535, 0.9335, 0.7983, 0.9593, 0.8046, 0.9933, 0.5289, 0.9118, 0.5561, 0.9187, 0.4995, 0.9707, 0.4995, 0.9204, 0.543, 0.8883, 0.5289, 0.9118, 0.4995, 0.9204, 0.4995, 0.8935, 0.5759, 0.8039, 0.5176, 0.7299, 0.522, 0.7041, 0.579, 0.7223, 0.5187, 0.6808, 0.5942, 0.6855, 0.579, 0.7223, 0.522, 0.7041, 0.4995, 0.7276, 0.4995, 0.6971, 0.522, 0.7041, 0.5176, 0.7299, 0.5759, 0.8039, 0.4995, 0.7804, 0.4995, 0.7276, 0.5176, 0.7299, 0.5759, 0.8039, 0.5096, 0.8162, 0.5001, 0.8163, 0.4995, 0.7804, 0.5641, 0.877, 0.5449, 0.8712, 0.535, 0.8545, 0.5561, 0.8541, 0.6017, 0.8837, 0.5641, 0.877, 0.5561, 0.8541, 0.5759, 0.8039, 0.5759, 0.8039, 0.5561, 0.8541, 0.535, 0.8545, 0.5223, 0.849, 0.5223, 0.849, 0.535, 0.8545, 0.5449, 0.8712, 0.543, 0.8883, 0.543, 0.8883, 0.5449, 0.8712, 0.5641, 0.877, 0.6017, 0.8837, 0.5096, 0.8162, 0.507, 0.818, 0.4995, 0.8214, 0.5001, 0.8163, 0.5223, 0.849, 0.543, 0.8883, 0.4995, 0.8935, 0.4995, 0.8515, 0.5223, 0.849, 0.4995, 0.8515, 0.4995, 0.8214, 0.507, 0.818, 0.5223, 0.849, 0.507, 0.818, 0.5096, 0.8162, 0.5759, 0.8039, 0.5223, 0.849, 0.5759, 0.8039, 0.5096, 0.8162, 0.507, 0.818, 0.5223, 0.849, 0.507, 0.818, 0.4995, 0.8214, 0.4995, 0.8515, 0.5223, 0.849, 0.4995, 0.8515, 0.4995, 0.8935, 0.543, 0.8883, 0.5096, 0.8162, 0.5001, 0.8163, 0.4995, 0.8214, 0.507, 0.818, 0.543, 0.8883, 0.6017, 0.8837, 0.5641, 0.877, 0.5449, 0.8712, 0.5223, 0.849, 0.543, 0.8883, 0.5449, 0.8712, 0.535, 0.8545, 0.5759, 0.8039, 0.5223, 0.849, 0.535, 0.8545, 0.5561, 0.8541, 0.6017, 0.8837, 0.5759, 0.8039, 0.5561, 0.8541, 0.5641, 0.877, 0.5641, 0.877, 0.5561, 0.8541, 0.535, 0.8545, 0.5449, 0.8712, 0.5759, 0.8039, 0.4995, 0.7804, 0.5001, 0.8163, 0.5096, 0.8162, 0.5759, 0.8039, 0.5176, 0.7299, 0.4995, 0.7276, 0.4995, 0.7804, 0.4995, 0.7276, 0.5176, 0.7299, 0.522, 0.7041, 0.4995, 0.6971, 0.5187, 0.6808, 0.522, 0.7041, 0.579, 0.7223, 0.5942, 0.6855, 0.5759, 0.8039, 0.579, 0.7223, 0.522, 0.7041, 0.5176, 0.7299, 0.543, 0.8883, 0.4995, 0.8935, 0.4995, 0.9204, 0.5289, 0.9118, 0.5289, 0.9118, 0.4995, 0.9204, 0.4995, 0.9707, 0.5561, 0.9187, 0.7197, 0.9823, 0.8046, 0.9933, 0.7983, 0.9593, 0.7535, 0.9335, 0.6823, 0.9141, 0.7197, 0.9823, 0.7535, 0.9335, 0.7538, 0.9085, 0.7392, 0.8451, 0.6823, 0.9141, 0.7538, 0.9085, 0.7837, 0.8735, 0.8402, 0.7744, 0.7392, 0.8451, 0.7837, 0.8735, 0.8298, 0.8128, 0.8298, 0.8128, 0.7837, 0.8735, 0.9429, 0.8783, 0.957, 0.8641, 0.7837, 0.8735, 0.7538, 0.9085, 0.9397, 0.9005, 0.9429, 0.8783, 0.7538, 0.9085, 0.7535, 0.9335, 0.9402, 0.9256, 0.9397, 0.9005, 0.7535, 0.9335, 0.7983, 0.9593, 0.9496, 0.9478, 0.9402, 0.9256, 0.957, 0.8641, 0.9429, 0.8783, 0.9976, 0.9111, 0.9496, 0.9478, 0.9976, 0.9111, 0.9402, 0.9256, 0.9397, 0.9005, 0.9402, 0.9256, 0.9976, 0.9111, 0.9429, 0.8783, 0.9397, 0.9005, 0.9976, 0.9111, 0.5759, 0.8039, 0.6195, 0.7013, 0.5942, 0.6855, 0.579, 0.7223, 0.5759, 0.8039, 0.6017, 0.8837, 0.6904, 0.8267, 0.7194, 0.769, 0.6195, 0.7013, 0.5759, 0.8039, 0.7194, 0.769, 0.7512, 0.6633, 0.6017, 0.8837, 0.5561, 0.9187, 0.4995, 0.9707, 0.592, 0.9886, 0.6017, 0.8837, 0.592, 0.9886, 0.6721, 0.9726, 0.6904, 0.8267, 0.3974, 0.8837, 0.3086, 0.8267, 0.327, 0.9726, 0.4071, 0.9886, 0.3974, 0.8837, 0.4071, 0.9886, 0.4995, 0.9707, 0.443, 0.9187, 0.3796, 0.7013, 0.2479, 0.6633, 0.2797, 0.769, 0.4231, 0.8039, 0.4231, 0.8039, 0.2797, 0.769, 0.3086, 0.8267, 0.3974, 0.8837, 0.4231, 0.8039, 0.4201, 0.7223, 0.4048, 0.6855, 0.3796, 0.7013, 0.9429, 0.8781, 0.9977, 0.9108, 0.9398, 0.9003, 0.9398, 0.9003, 0.9977, 0.9108, 0.9403, 0.9254, 0.9497, 0.9476, 0.9403, 0.9254, 0.9977, 0.9108, 0.9569, 0.8639, 0.9977, 0.9108, 0.9429, 0.8781, 0.7536, 0.9336, 0.9403, 0.9254, 0.9497, 0.9476, 0.7985, 0.9593, 0.7539, 0.9086, 0.9398, 0.9003, 0.9403, 0.9254, 0.7536, 0.9336, 0.7837, 0.8736, 0.9429, 0.8781, 0.9398, 0.9003, 0.7539, 0.9086, 0.8298, 0.8129, 0.9569, 0.8639, 0.9429, 0.8781, 0.7837, 0.8736, 0.8401, 0.7745, 0.8298, 0.8129, 0.7837, 0.8736, 0.7392, 0.8453, 0.7392, 0.8453, 0.7837, 0.8736, 0.7539, 0.9086, 0.6824, 0.9143, 0.6824, 0.9143, 0.7539, 0.9086, 0.7536, 0.9336, 0.72, 0.9824, 0.72, 0.9824, 0.7536, 0.9336, 0.7985, 0.9593, 0.8048, 0.9933, 0.4702, 0.9118, 0.443, 0.9187, 0.4995, 0.9707, 0.4995, 0.9204, 0.456, 0.8883, 0.4702, 0.9118, 0.4995, 0.9204, 0.4995, 0.8935, 0.4231, 0.8039, 0.4815, 0.7299, 0.4771, 0.7041, 0.4201, 0.7223, 0.4803, 0.6808, 0.4048, 0.6855, 0.4201, 0.7223, 0.4771, 0.7041, 0.4995, 0.7276, 0.4995, 0.6971, 0.4771, 0.7041, 0.4815, 0.7299, 0.4231, 0.8039, 0.4995, 0.7804, 0.4995, 0.7276, 0.4815, 0.7299, 0.4231, 0.8039, 0.4894, 0.8162, 0.4989, 0.8163, 0.4995, 0.7804, 0.4349, 0.877, 0.4541, 0.8712, 0.464, 0.8545, 0.4429, 0.8541, 0.3974, 0.8837, 0.4349, 0.877, 0.4429, 0.8541, 0.4231, 0.8039, 0.4231, 0.8039, 0.4429, 0.8541, 0.464, 0.8545, 0.4768, 0.849, 0.4768, 0.849, 0.464, 0.8545, 0.4541, 0.8712, 0.456, 0.8883, 0.456, 0.8883, 0.4541, 0.8712, 0.4349, 0.877, 0.3974, 0.8837, 0.4894, 0.8162, 0.492, 0.818, 0.4995, 0.8214, 0.4989, 0.8163, 0.4768, 0.849, 0.456, 0.8883, 0.4995, 0.8935, 0.4995, 0.8515, 0.4768, 0.849, 0.4995, 0.8515, 0.4995, 0.8214, 0.492, 0.818, 0.4768, 0.849, 0.492, 0.818, 0.4894, 0.8162, 0.4231, 0.8039])
me_cube_004.materials.append(mat_material_001)
me_cube_004.use_remesh_preserve_volume = False
me_cube_004.use_remesh_preserve_attributes = False
me_cube_004.use_mirror_x = True
me_cube_004.update()
arm_armature = bpy.data.armatures.new('Armature')  # bones are not reproduced

# ---- objects
ob_cerberus = bpy.data.objects.new('Cerberus', me_cube_004)
ob_armature = bpy.data.objects.new('Armature', arm_armature)
ob_lamp = bpy.data.objects.new('Lamp', light_lamp)
ob_camera = bpy.data.objects.new('Camera', cam_camera)

# ---- transforms, parenting, visibility, modifiers, constraints
ob_cerberus.location = (0.0, 0.0, 0.0)
ob_cerberus.scale = (0.25, 0.25, 0.25)
ob_cerberus.lock_rotations_4d = False
ob_cerberus.empty_display_type = 'ARROWS'
ob_cerberus.lineart.crease_threshold = 0.0
ob_cerberus.use_mesh_mirror_x = True
_vg = ob_cerberus.vertex_groups.new(name='head')
_vg.add([149, 151, 152, 153, 154, 155, 156, 157, 158, 159, 160, 165, 166, 167, 168, 169, 170, 171, 172, 173, 174, 175, 176, 177, 187, 200, 201, 202, 203, 204, 205, 206, 207, 208, 209, 210, 217, 218, 219, 220, 221, 222, 223, 224, 225, 226, 228], 1.0, 'REPLACE')
_vg = ob_cerberus.vertex_groups.new(name='head_l')
_vg.add([230, 232, 233, 234, 235, 236, 237, 238, 239, 240, 241, 248, 249, 250, 251, 252, 253, 254, 255, 256, 257, 258, 260, 261, 262, 263, 264, 265, 266, 267, 268, 269, 270, 271, 272, 273, 278, 279, 280, 281, 282, 283, 284, 285, 286, 287, 289], 1.0, 'REPLACE')
_vg = ob_cerberus.vertex_groups.new(name='head_r')
_vg.add([290, 292, 293, 294, 295, 296, 297, 298, 299, 300, 301, 306, 307, 308, 309, 310, 311, 312, 313, 314, 315, 316, 317, 318, 319, 321, 322, 323, 324, 325, 326, 327, 328, 329, 330, 331, 338, 339, 340, 341, 342, 343, 344, 345, 346, 347, 349], 1.0, 'REPLACE')
_vg = ob_cerberus.vertex_groups.new(name='front_leg_1_l')
for _i, _w in zip([56, 62, 64, 72, 78, 112, 114, 116, 118, 182, 184], [1.0, 0.9733, 1.0, 1.0, 1.0, 1.0, 1.0, 1.0, 1.0, 0.4566, 0.4908]): _vg.add([_i], _w, 'REPLACE')
_vg = ob_cerberus.vertex_groups.new(name='front_leg_1_r')
for _i, _w in zip([61, 63, 71, 77, 111, 113, 115, 117, 194, 196, 229], [0.9733, 1.0, 1.0, 1.0, 1.0, 1.0, 1.0, 1.0, 0.5, 0.5, 1.0]): _vg.add([_i], _w, 'REPLACE')
_vg = ob_cerberus.vertex_groups.new(name='front_leg_2_l')
_vg.add([80, 82, 84, 86, 88, 90, 92, 94, 104, 106, 108, 110], 1.0, 'REPLACE')
_vg = ob_cerberus.vertex_groups.new(name='front_leg_2_r')
_vg.add([79, 81, 83, 85, 87, 89, 91, 93, 103, 105, 107, 109], 1.0, 'REPLACE')
_vg = ob_cerberus.vertex_groups.new(name='neck_l')
_vg.add([56, 76, 78, 179, 180, 182, 183, 184, 185, 186, 188, 190, 230, 231, 259, 260, 288, 289], 1.0, 'REPLACE')
_vg = ob_cerberus.vertex_groups.new(name='neck_r')
_vg.add([75, 77, 189, 191, 192, 193, 194, 195, 196, 197, 198, 229, 290, 291, 319, 320, 348, 349], 1.0, 'REPLACE')
_vg = ob_cerberus.vertex_groups.new(name='spine_4')
for _i, _w in zip([56, 57, 58, 63, 64, 71, 72, 73, 74, 75, 76, 77, 78, 178, 179, 180, 181, 182, 183, 184, 185, 186, 188, 189, 190, 191, 192, 193, 194, 195, 196, 197, 198, 229], [1.0, 1.0, 1.0, 1.0, 1.0, 1.0, 1.0, 0.06282, 0.06282, 1.0, 1.0, 1.0, 1.0, 1.0, 1.0, 1.0, 1.0, 1.0, 1.0, 1.0, 1.0, 1.0, 1.0, 1.0, 1.0, 1.0, 1.0, 1.0, 1.0, 1.0, 1.0, 1.0, 1.0, 1.0]): _vg.add([_i], _w, 'REPLACE')
_vg = ob_cerberus.vertex_groups.new(name='spine_3')
_vg.add([58, 59, 60, 61, 62, 63, 64, 71, 72, 73, 74, 75, 76, 189, 190], 1.0, 'REPLACE')
_vg = ob_cerberus.vertex_groups.new(name='spine_2')
_vg.add([59, 60, 61, 62, 63, 64, 143, 144, 145, 146, 147, 148], 1.0, 'REPLACE')
_vg = ob_cerberus.vertex_groups.new(name='spine_1')
_vg.add([65, 66, 67, 68, 69, 70, 143, 144, 145, 146, 147, 148], 1.0, 'REPLACE')
_vg = ob_cerberus.vertex_groups.new(name='ass')
for _i, _w in zip([0, 1, 2, 3, 4, 5, 6, 7, 8, 9, 10, 11, 12, 13, 14, 15, 65, 66, 67, 68, 69, 70, 119, 120, 121, 122, 123, 124, 125, 126, 127, 128, 129, 130, 149, 172, 205, 228], [0.0002865, 0.0002865, 1.0, 1.0, 1.0, 1.0, 0.001997, 0.001997, 0.04421, 0.04421, 1.0, 1.0, 1.0, 1.0, 0.0001279, 0.0001279, 1.0, 1.0, 1.0, 1.0, 1.0, 1.0, 0.9896, 0.9896, 1.0, 1.0, 1.0, 1.0, 1.0, 1.0, 1.0, 1.0, 1.0, 1.0, 0.0, 0.0, 0.0, 0.0]): _vg.add([_i], _w, 'REPLACE')
_vg = ob_cerberus.vertex_groups.new(name='tail_1')
for _i, _w in zip([133, 134, 136], [0.5, 0.5, 0.5]): _vg.add([_i], _w, 'REPLACE')
_vg = ob_cerberus.vertex_groups.new(name='tail_2')
for _i, _w in zip([137, 138, 139, 140, 141, 142], [0.5, 0.5, 0.5, 0.5, 0.5, 0.5]): _vg.add([_i], _w, 'REPLACE')
_vg = ob_cerberus.vertex_groups.new(name='back_leg_1_l')
for _i, _w in zip([1, 3, 5, 7, 9, 11, 13, 15, 17, 19, 21, 23, 49, 51, 53, 55, 68, 70, 120, 123], [1.0, 1.0, 1.0, 1.0, 1.0, 1.0, 1.0, 1.0, 0.25, 0.25, 0.25, 0.25, 1.0, 1.0, 1.0, 1.0, 0.002951, 0.01071, 0.9988, 0.9883]): _vg.add([_i], _w, 'REPLACE')
_vg = ob_cerberus.vertex_groups.new(name='back_leg_1_r')
for _i, _w in zip([0, 2, 4, 6, 8, 10, 12, 14, 16, 18, 20, 22, 48, 50, 52, 54, 67, 70, 119, 123], [1.0, 1.0, 1.0, 1.0, 1.0, 1.0, 1.0, 1.0, 0.25, 0.25, 0.25, 0.25, 1.0, 1.0, 1.0, 1.0, 0.002951, 0.01071, 0.9988, 0.9883]): _vg.add([_i], _w, 'REPLACE')
_vg = ob_cerberus.vertex_groups.new(name='back_leg_2_l')
_vg.add([17, 19, 21, 23, 41, 43, 45, 47], 1.0, 'REPLACE')
_vg = ob_cerberus.vertex_groups.new(name='back_leg_2_r')
_vg.add([16, 18, 20, 22, 40, 42, 44, 46], 1.0, 'REPLACE')
_vg = ob_cerberus.vertex_groups.new(name='back_leg_3_l')
for _i, _w in zip([25, 27, 29, 31, 41, 43, 45, 47], [1.0, 1.0, 1.0, 1.0, 0.25, 0.25, 0.25, 0.25]): _vg.add([_i], _w, 'REPLACE')
_vg = ob_cerberus.vertex_groups.new(name='back_leg_3_r')
for _i, _w in zip([24, 26, 28, 30, 40, 42, 44, 46], [1.0, 1.0, 1.0, 1.0, 0.25, 0.25, 0.25, 0.25]): _vg.add([_i], _w, 'REPLACE')
_vg = ob_cerberus.vertex_groups.new(name='back_leg_4_l')
_vg.add([25, 27, 29, 31, 33, 35, 37, 39], 1.0, 'REPLACE')
_vg = ob_cerberus.vertex_groups.new(name='back_leg_4_r')
_vg.add([24, 26, 28, 30, 32, 34, 36, 38], 1.0, 'REPLACE')
_vg = ob_cerberus.vertex_groups.new(name='front_leg_4_l')
_vg.add([88, 90, 92, 94, 96, 98, 100, 102], 1.0, 'REPLACE')
_vg = ob_cerberus.vertex_groups.new(name='front_leg_4_r')
_vg.add([87, 89, 91, 93, 95, 97, 99, 101], 1.0, 'REPLACE')
_vg = ob_cerberus.vertex_groups.new(name='neck')
_vg.add([149, 150, 178, 179, 180, 181, 187, 197, 198, 199, 227, 228], 1.0, 'REPLACE')
_vg = ob_cerberus.vertex_groups.new(name='back_upper_leg_ctrl_l')
_vg = ob_cerberus.vertex_groups.new(name='back_upper_leg_ctrl_r')
_vg = ob_cerberus.vertex_groups.new(name='jaw')
_vg.add([150, 161, 162, 163, 164, 199, 211, 212, 213, 214, 215, 216, 227], 1.0, 'REPLACE')
_vg = ob_cerberus.vertex_groups.new(name='jaw_l')
_vg.add([231, 242, 243, 244, 245, 246, 247, 259, 274, 275, 276, 277, 288], 1.0, 'REPLACE')
_vg = ob_cerberus.vertex_groups.new(name='jaw_r')
_vg.add([291, 302, 303, 304, 305, 320, 332, 333, 334, 335, 336, 337, 348], 1.0, 'REPLACE')
_m = ob_cerberus.modifiers.new('Armature', 'ARMATURE')
_m.object = ob_armature
_m.use_bone_envelopes = True
ob_armature.location = (0.0, 0.0, 0.0)
ob_armature.show_in_front = True
ob_armature.lineart.crease_threshold = 0.0
ob_lamp.location = (4.076, 1.005, 3.504)
ob_lamp.rotation_euler = (0.6503, 0.05522, 1.866)
ob_lamp.lock_rotations_4d = False
ob_lamp.empty_display_type = 'ARROWS'
ob_lamp.color = (0.0, 0.0, 0.0, 0.0)
ob_lamp.lineart.crease_threshold = 0.0
ob_camera.location = (18.58, -20.66, 11.34)
ob_camera.rotation_euler = (1.132, 0.000369, 0.7454)
ob_camera.scale = (1.0, 1.0, 1.0)
ob_camera.lock_rotations_4d = False
ob_camera.empty_display_type = 'ARROWS'
ob_camera.color = (0.0, 0.0, 0.0, 0.0)
ob_camera.display_type = 'WIRE'
ob_camera.lineart.crease_threshold = 0.0

# ---- collection membership
col_collection_1.objects.link(ob_cerberus)
col_collection_2.objects.link(ob_armature)
col_collection_10.objects.link(ob_lamp)
col_collection_10.objects.link(ob_camera)

# ---- scene / render settings (as saved in the file)
scene.camera = ob_camera
scene.frame_start = 1; scene.frame_end = 30; scene.frame_set(1)
scene.render.engine = 'BLENDER_EEVEE_NEXT'
scene.render.image_settings.color_mode = 'RGB'
scene.render.image_settings.compression = 90
scene.render.resolution_percentage = 50
scene.render.dither_intensity = 0.0
scene.render.bake_margin = 2
scene.render.bake_bias = 0.0
scene.cycles.use_denoising = False
scene.cycles.samples = 10
scene.cycles.sampling_pattern = 'TABULATED_SOBOL'
scene.cycles.light_sampling_threshold = 0.0
scene.cycles.use_adaptive_sampling = False
scene.cycles.use_light_tree = False
scene.cycles.blur_glossy = 0.0
scene.cycles.volume_bounces = 1
scene.cycles.pixel_filter_type = 'GAUSSIAN'
scene.cycles.sample_clamp_indirect = 0.0
scene.view_settings.view_transform = 'Standard'
bpy.context.view_layer.update()
